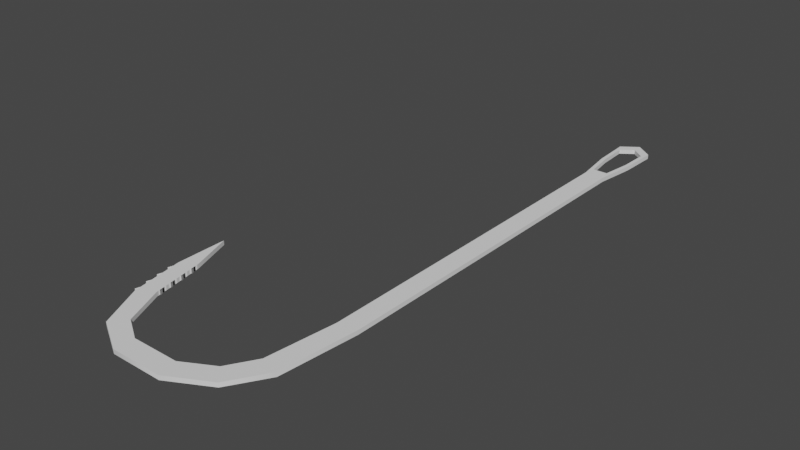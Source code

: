 # Source: BLFIH.blend  (saved by Blender 3.4.6; exported with 4.5.12 LTS)
import bpy
from mathutils import Matrix  # noqa: F401  (used for matrix-valued properties, if any)

bpy.ops.wm.read_factory_settings(use_empty=True)
scene = bpy.context.scene
scene.name = 'Scene'

# ---- collections
col_collection = bpy.data.collections.new('Collection'); scene.collection.children.link(col_collection)

# ---- node groups
ng_auto_smooth = bpy.data.node_groups.new('Auto Smooth', 'GeometryNodeTree')
_s = ng_auto_smooth.interface.new_socket(name='Geometry', in_out='OUTPUT', socket_type='NodeSocketGeometry')
_s = ng_auto_smooth.interface.new_socket(name='Geometry', in_out='INPUT', socket_type='NodeSocketGeometry')
_s = ng_auto_smooth.interface.new_socket(name='Angle', in_out='INPUT', socket_type='NodeSocketFloat')
_s.subtype = 'ANGLE'
_s.min_value = 0.0
_s.max_value = 3.142
ng_auto_smooth.is_modifier = True
_N = ng_auto_smooth.nodes; _L = ng_auto_smooth.links
n0 = _N.new('NodeGroupOutput'); n0.name = 'Group Output'; n0.location = (480, -100)
n1 = _N.new('NodeGroupInput'); n1.name = 'Group Input'; n1.location = (-420, -300)
n2 = _N.new('NodeGroupInput'); n2.name = 'Group Input.001'; n2.location = (-60, -100)
n3 = _N.new('GeometryNodeSetShadeSmooth'); n3.name = 'Set Shade Smooth'; n3.location = (120, -100)
n3.domain = 'EDGE'
n4 = _N.new('GeometryNodeSetShadeSmooth'); n4.name = 'Set Shade Smooth.001'; n4.location = (300, -100)
n5 = _N.new('GeometryNodeInputMeshEdgeAngle'); n5.name = 'Edge Angle'; n5.location = (-420, -220)
n6 = _N.new('GeometryNodeInputEdgeSmooth'); n6.name = 'Is Edge Smooth'; n6.location = (-60, -160)
n7 = _N.new('GeometryNodeInputShadeSmooth'); n7.name = 'Is Face Smooth'; n7.location = (-240, -340)
n8 = _N.new('FunctionNodeBooleanMath'); n8.name = 'Boolean Math'; n8.location = (-60, -220)
n9 = _N.new('FunctionNodeCompare'); n9.name = 'Compare'; n9.location = (-240, -180)
n9.operation = 'LESS_EQUAL'
_L.new(n5.outputs[0], n9.inputs[0])
_L.new(n4.outputs[0], n0.inputs[0])
_L.new(n1.outputs[1], n9.inputs[1])
_L.new(n9.outputs[0], n8.inputs[0])
_L.new(n7.outputs[0], n8.inputs[1])
_L.new(n2.outputs[0], n3.inputs[0])
_L.new(n6.outputs[0], n3.inputs[1])
_L.new(n3.outputs[0], n4.inputs[0])
_L.new(n8.outputs[0], n3.inputs[2])
n0.is_active_output = True

# ---- world
world_world = bpy.data.worlds.new('World'); scene.world = world_world
world_world.use_nodes = True; world_world.node_tree.nodes.clear()
_N = world_world.node_tree.nodes; _L = world_world.node_tree.links
n0 = _N.new('ShaderNodeOutputWorld'); n0.name = 'World Output'; n0.location = (300, 300)
n1 = _N.new('ShaderNodeBackground'); n1.name = 'Background'; n1.location = (10, 300)
n1.inputs[0].default_value = (0.05088, 0.05088, 0.05088, 1.0)
_L.new(n1.outputs[0], n0.inputs[0])
n0.is_active_output = True
world_world.color = (0.05088, 0.05088, 0.05088)
world_world.use_sun_shadow = False
world_world.sun_shadow_jitter_overblur = 0.0

# ---- meshes
me_plane = bpy.data.meshes.new('Plane')
me_plane.from_pydata([(0.9218, -3.335, 0.0004201), (1.0, -1.0, 0.0001712), (0.9988, -2.555, 0.0009123), (1.0, 1.0, 0.0), (0.702, -3.688, 0.001827), (0.3115, -3.897, 0.001809), (-0.2045, -3.891, -0.0007098), (-0.5532, -3.694, -0.001852), (-0.7595, -3.26, -0.001549), (-0.8504, -2.736, -0.0007411), (-0.8459, -2.233, 0.003015), (-0.7031, -2.647, -0.0005773), (-0.6058, -3.165, 0.0003992), (-0.4372, -3.554, -0.0007329), (-0.2028, -3.698, -0.002178), (0.2686, -3.703, 0.0008773), (0.5631, -3.544, 0.001175), (0.7247, -3.281, 0.001564), (0.8074, -2.585, 0.001669), (0.8088, -1.005, 0.002033), (0.8077, 1.002, 0.001646), (1.067, 1.78, 0.0002398), (0.7411, 1.784, 0.001577), (0.9038, 1.903, 0.001251), (0.7544, 1.393, 0.001836), (1.053, 1.39, -1.93e-05), (0.9768, 1.112, 0.002243), (0.8309, 1.114, 0.001457), (1.027, 1.704, 9.861e-05), (0.7804, 1.707, 0.001718), (0.9038, 1.797, 0.001936), (0.7904, 1.411, 0.001773), (1.017, 1.408, 0.0003862), (0.9218, -3.335, 0.04278), (1.0, -1.0, 0.04253), (0.9988, -2.555, 0.04327), (1.0, 1.0, 0.04236), (0.702, -3.688, 0.04418), (0.3115, -3.897, 0.04416), (-0.2045, -3.891, 0.04165), (-0.5532, -3.694, 0.0405), (-0.7595, -3.26, 0.04081), (-0.8504, -2.736, 0.04161), (-0.8459, -2.233, 0.04537), (-0.7031, -2.647, 0.04178), (-0.6058, -3.165, 0.04275), (-0.4372, -3.554, 0.04162), (-0.2028, -3.698, 0.04018), (0.2686, -3.703, 0.04323), (0.5631, -3.544, 0.04353), (0.7247, -3.281, 0.04392), (0.8074, -2.585, 0.04402), (0.8088, -1.005, 0.04439), (0.8077, 1.002, 0.044), (1.067, 1.78, 0.0426), (0.7411, 1.784, 0.04393), (0.9038, 1.903, 0.04361), (0.7544, 1.393, 0.04419), (1.053, 1.39, 0.04234), (0.9768, 1.112, 0.0446), (0.8309, 1.114, 0.04381), (1.027, 1.704, 0.04245), (0.7804, 1.707, 0.04407), (0.9038, 1.797, 0.04429), (0.7904, 1.411, 0.04413), (1.017, 1.408, 0.04274), (-0.8053, -2.996, -0.001142), (-0.6548, -2.904, -9.258e-05), (-0.8053, -2.996, 0.04121), (-0.6548, -2.904, 0.04226), (-0.6789, -2.776, -0.0003349), (-0.6789, -2.776, 0.04202), (-0.8279, -2.866, -0.0009415), (-0.8279, -2.866, 0.04141), (-0.7826, -3.127, -0.001344), (-0.7826, -3.127, 0.04101), (-0.6305, -3.034, 0.0001516), (-0.6305, -3.034, 0.04251), (-0.6914, -2.71, -0.0004599), (-0.6914, -2.71, 0.0419), (-0.8395, -2.799, -0.0008382), (-0.8395, -2.799, 0.04152), (0.9057, 1.113, 0.00186), (0.9063, 1.001, 0.0008017), (0.9069, -1.002, 0.001078), (0.9056, -2.57, 0.001281), (0.8258, -3.309, 0.0009774), (0.6343, -3.618, 0.001509), (0.2906, -3.802, 0.001355), (-0.2037, -3.797, -0.001425), (-0.4967, -3.626, -0.001307), (-0.6846, -3.213, -0.0005997), (-0.7786, -2.693, -0.0006613), (0.9057, 1.113, 0.04422), (0.9063, 1.001, 0.04316), (0.9069, -1.002, 0.04343), (0.9056, -2.57, 0.04364), (0.8258, -3.309, 0.04333), (0.6343, -3.618, 0.04386), (0.2906, -3.802, 0.04371), (-0.2037, -3.797, 0.04093), (-0.4967, -3.626, 0.04105), (-0.6846, -3.213, 0.04176), (-0.7786, -2.693, 0.04169), (-0.732, -2.951, 0.04172), (-0.732, -2.951, -0.0006307), (-0.7553, -2.822, -0.000646), (-0.7553, -2.822, 0.04171), (-0.7085, -3.082, 0.04174), (-0.7085, -3.082, -0.0006153), (-0.7673, -2.756, 0.0417), (-0.7673, -2.756, -0.0006539), (-0.8482, -2.485, 0.001137), (0.8683, 1.113, 0.001658), (0.8578, -1.003, 0.001556), (0.8565, -2.578, 0.001475), (0.7753, -3.295, 0.001271), (0.5987, -3.581, 0.001342), (0.2796, -3.752, 0.001116), (-0.2032, -3.748, -0.001801), (-0.467, -3.59, -0.00102), (-0.6452, -3.189, -0.0001003), (-0.7409, -2.67, -0.0006193), (-0.8482, -2.485, 0.04349), (0.8683, 1.113, 0.04401), (0.8578, -1.003, 0.04391), (0.8565, -2.578, 0.04383), (0.7753, -3.295, 0.04363), (0.5987, -3.581, 0.0437), (0.2796, -3.752, 0.04347), (-0.2032, -3.748, 0.04055), (-0.467, -3.59, 0.04134), (-0.6452, -3.189, 0.04226), (-0.7409, -2.67, 0.04174), (-0.6934, -2.928, 0.04199), (-0.7171, -2.799, 0.04187), (-0.6695, -3.058, 0.04212), (-0.7294, -2.733, 0.0418), (0.857, 1.002, 0.001224), (0.857, 1.002, 0.04358), (-0.6934, -2.928, -0.0003617), (-0.7171, -2.799, -0.0004905), (-0.6695, -3.058, -0.0002319), (-0.7294, -2.733, -0.0005569), (-0.7745, -2.44, 0.001219), (0.9532, 1.001, 0.0004009), (-0.7745, -2.44, 0.04357), (0.9532, 1.001, 0.04276), (-0.7686, -2.974, -0.0008863), (-0.7916, -2.844, -0.0007938), (-0.7455, -3.104, -0.0009796), (-0.8034, -2.777, -0.000746), (0.9413, 1.113, 0.002052), (0.9534, -1.001, 0.0006248), (0.9522, -2.562, 0.001097), (0.8738, -3.322, 0.0006987), (0.6682, -3.653, 0.001668), (0.301, -3.849, 0.001582), (-0.2041, -3.844, -0.001067), (-0.5249, -3.66, -0.001579), (-0.7221, -3.237, -0.001074), (-0.8145, -2.715, -0.0007012), (0.9413, 1.113, 0.04441), (0.9534, -1.001, 0.04298), (0.9522, -2.562, 0.04345), (0.8738, -3.322, 0.04305), (0.6682, -3.653, 0.04402), (0.301, -3.849, 0.04394), (-0.2041, -3.844, 0.04129), (-0.5249, -3.66, 0.04078), (-0.7221, -3.237, 0.04128), (-0.8145, -2.715, 0.04165), (-0.7686, -2.974, 0.04147), (-0.7916, -2.844, 0.04156), (-0.7455, -3.104, 0.04138), (-0.8034, -2.777, 0.04161), (-0.7945, -2.577, 0.04261), (-0.7945, -2.577, 0.0002587), (-0.8166, -2.931, -0.001042), (-0.8166, -2.931, 0.04131), (-0.6669, -2.84, -0.0002138), (-0.6669, -2.84, 0.04214), (-0.7436, -2.887, -0.0006384), (-0.7436, -2.887, 0.04172), (-0.7053, -2.863, -0.0004261), (-0.7053, -2.863, 0.04193), (-0.7801, -2.909, 0.04152), (-0.7801, -2.909, -0.0008401), (-0.6426, -2.969, 2.951e-05), (-0.6426, -2.969, 0.04239), (-0.7939, -3.062, -0.001243), (-0.7939, -3.062, 0.04111), (-0.7202, -3.016, -0.000623), (-0.7202, -3.016, 0.04173), (-0.6814, -2.993, -0.0002968), (-0.6814, -2.993, 0.04206), (-0.7571, -3.039, 0.04142), (-0.7571, -3.039, -0.000933), (-0.7714, -3.192, -0.001444), (-0.7714, -3.192, 0.04091), (-0.6185, -3.097, 0.0002721), (-0.6185, -3.097, 0.04263), (-0.6969, -3.146, 0.04175), (-0.6969, -3.146, -0.0006077), (-0.6577, -3.122, 0.04219), (-0.6577, -3.122, -0.0001678), (-0.7341, -3.169, -0.001026), (-0.7341, -3.169, 0.04133), (-0.6704, -2.746, -0.0004599), (-0.6704, -2.746, 0.0419), (-0.6459, -2.876, -0.0002138), (-0.6459, -2.876, 0.04214), (-0.6216, -3.005, 2.951e-05), (-0.6216, -3.005, 0.04239), (-0.5975, -3.134, 0.0002721), (-0.5975, -3.134, 0.04263), (-0.8539, -2.847, -0.0008382), (-0.8539, -2.847, 0.04152), (-0.831, -2.979, -0.001042), (-0.831, -2.979, 0.04131), (-0.8083, -3.109, -0.001243), (-0.8083, -3.109, 0.04111), (-0.7857, -3.239, -0.001444), (-0.7857, -3.239, 0.04091)], [], [(20, 24, 31, 27), (24, 22, 29, 31), (22, 23, 30, 29), (23, 21, 28, 30), (21, 25, 32, 28), (25, 3, 26, 32), (113, 138, 20, 27), (114, 19, 20, 138), (115, 18, 19, 114), (116, 17, 18, 115), (117, 16, 17, 116), (118, 15, 16, 117), (119, 14, 15, 118), (120, 13, 14, 119), (121, 12, 13, 120), (205, 200, 12, 121), (177, 122, 92, 161), (53, 60, 64, 57), (57, 64, 62, 55), (55, 62, 63, 56), (56, 63, 61, 54), (54, 61, 65, 58), (58, 65, 59, 36), (124, 60, 53, 139), (125, 139, 53, 52), (126, 125, 52, 51), (127, 126, 51, 50), (128, 127, 50, 49), (129, 128, 49, 48), (130, 129, 48, 47), (131, 130, 47, 46), (132, 131, 46, 45), (204, 132, 45, 201), (176, 171, 103, 133), (0, 2, 35, 33), (29, 30, 63, 62), (16, 15, 48, 49), (1, 3, 36, 34), (30, 28, 61, 63), (17, 16, 49, 50), (2, 1, 34, 35), (31, 29, 62, 64), (18, 17, 50, 51), (5, 4, 37, 38), (32, 26, 59, 65), (19, 18, 51, 52), (6, 5, 38, 39), (113, 27, 60, 124), (20, 19, 52, 53), (7, 6, 39, 40), (25, 21, 54, 58), (8, 7, 40, 41), (24, 20, 53, 57), (198, 8, 41, 199), (23, 22, 55, 56), (112, 9, 42, 123), (21, 23, 56, 54), (144, 10, 43, 146), (22, 24, 57, 55), (78, 11, 44, 79), (3, 25, 58, 36), (13, 12, 45, 46), (28, 32, 65, 61), (14, 13, 46, 47), (4, 0, 33, 37), (27, 31, 64, 60), (15, 14, 47, 48), (188, 67, 69, 189), (178, 66, 68, 179), (185, 134, 69, 181), (184, 180, 67, 140), (143, 78, 70, 141), (137, 135, 71, 79), (80, 72, 73, 81), (180, 70, 71, 181), (200, 76, 77, 201), (190, 74, 75, 191), (195, 136, 77, 189), (194, 188, 76, 142), (9, 80, 81, 42), (133, 137, 79, 44), (122, 11, 78, 143), (70, 78, 79, 71), (161, 92, 111, 151), (171, 175, 110, 103), (197, 192, 109, 150), (196, 174, 108, 193), (175, 173, 107, 110), (151, 111, 106, 149), (187, 182, 105, 148), (186, 172, 104, 183), (152, 82, 93, 162), (207, 170, 102, 202), (170, 169, 101, 102), (169, 168, 100, 101), (168, 167, 99, 100), (167, 166, 98, 99), (166, 165, 97, 98), (165, 164, 96, 97), (164, 163, 95, 96), (163, 147, 94, 95), (162, 93, 94, 147), (206, 203, 91, 160), (160, 91, 90, 159), (159, 90, 89, 158), (158, 89, 88, 157), (157, 88, 87, 156), (156, 87, 86, 155), (155, 86, 85, 154), (154, 85, 84, 153), (153, 84, 83, 145), (152, 145, 83, 82), (92, 122, 143, 111), (103, 110, 137, 133), (192, 194, 142, 109), (193, 108, 136, 195), (110, 107, 135, 137), (111, 143, 141, 106), (182, 184, 140, 105), (183, 104, 134, 185), (10, 112, 123, 43), (82, 113, 124, 93), (146, 176, 133, 44), (202, 102, 132, 204), (102, 101, 131, 132), (101, 100, 130, 131), (100, 99, 129, 130), (99, 98, 128, 129), (98, 97, 127, 128), (97, 96, 126, 127), (96, 95, 125, 126), (95, 94, 139, 125), (93, 124, 139, 94), (144, 11, 122, 177), (203, 205, 121, 91), (91, 121, 120, 90), (90, 120, 119, 89), (89, 119, 118, 88), (88, 118, 117, 87), (87, 117, 116, 86), (86, 116, 115, 85), (85, 115, 114, 84), (84, 114, 138, 83), (82, 83, 138, 113), (10, 144, 177, 112), (43, 123, 176, 146), (26, 3, 145, 152), (1, 153, 145, 3), (2, 154, 153, 1), (0, 155, 154, 2), (4, 156, 155, 0), (5, 157, 156, 4), (6, 158, 157, 5), (7, 159, 158, 6), (8, 160, 159, 7), (198, 206, 160, 8), (59, 162, 147, 36), (34, 36, 147, 163), (35, 34, 163, 164), (33, 35, 164, 165), (37, 33, 165, 166), (38, 37, 166, 167), (39, 38, 167, 168), (40, 39, 168, 169), (41, 40, 169, 170), (199, 41, 170, 207), (26, 152, 162, 59), (179, 68, 172, 186), (178, 187, 148, 66), (80, 151, 149, 72), (81, 73, 173, 175), (191, 75, 174, 196), (190, 197, 150, 74), (42, 81, 175, 171), (9, 161, 151, 80), (11, 144, 146, 44), (123, 42, 171, 176), (112, 177, 161, 9), (72, 149, 187, 178), (73, 179, 186, 173), (107, 183, 185, 135), (106, 141, 184, 182), (173, 186, 183, 107), (149, 106, 182, 187), (67, 180, 181, 69), (141, 70, 180, 184), (135, 185, 181, 71), (72, 178, 179, 73), (66, 148, 197, 190), (68, 191, 196, 172), (104, 193, 195, 134), (105, 140, 194, 192), (172, 196, 193, 104), (148, 105, 192, 197), (140, 67, 188, 194), (134, 195, 189, 69), (66, 190, 191, 68), (76, 188, 189, 77), (75, 199, 207, 174), (74, 150, 206, 198), (109, 142, 205, 203), (108, 202, 204, 136), (150, 109, 203, 206), (174, 207, 202, 108), (12, 200, 201, 45), (74, 198, 199, 75), (136, 204, 201, 77), (142, 76, 200, 205), (181, 180, 210, 211), (201, 200, 214, 215), (79, 78, 208, 209), (189, 188, 212, 213), (191, 190, 220, 221), (81, 80, 216, 217), (179, 178, 218, 219), (199, 198, 222, 223)])
me_plane.polygons.foreach_set('use_smooth', [True] * 216)
_uv = me_plane.uv_layers.new(name='UVMap')
_uv.uv.foreach_set('vector', [0.0, 0.0, 0.0, 0.0, 0.0, 0.0, 0.0, 0.0, 0.0, 0.0, 0.0, 0.0, 0.0, 0.0, 0.0, 0.0, 0.0, 0.0, 0.0, 0.0, 0.0, 0.0, 0.0, 0.0, 0.0, 0.0, 0.0, 0.0, 0.0, 0.0, 0.0, 0.0, 0.0, 0.0, 0.0, 0.0, 0.0, 0.0, 0.0, 0.0, 0.0, 0.0, 0.0, 0.0, 0.0, 0.0, 0.0, 0.0, 0.0, 0.0, 0.0, 0.0, 0.0, 0.0, 0.0, 0.0, 0.0, 0.0, 0.0, 0.0, 0.0, 0.0, 0.0, 0.0, 0.0, 0.0, 0.0, 0.0, 0.0, 0.0, 0.0, 0.0, 0.0, 0.0, 0.0, 0.0, 0.0, 0.0, 0.0, 0.0, 0.0, 0.0, 0.0, 0.0, 0.0, 0.0, 0.0, 0.0, 0.0, 0.0, 0.0, 0.0, 0.0, 0.0, 0.0, 0.0, 0.0, 0.0, 0.0, 0.0, 0.0, 0.0, 0.0, 0.0, 0.0, 0.0, 0.0, 0.0, 0.0, 0.0, 0.0, 0.0, 0.0, 0.0, 0.0, 0.0, 0.0, 0.0, 0.0, 0.0, 0.0, 0.0, 0.0, 0.0, 0.0, 0.0, 0.0, 0.0, 0.0, 0.0, 0.0, 0.0, 0.0, 0.0, 0.0, 0.0, 0.0, 0.0, 0.0, 0.0, 0.0, 0.0, 0.0, 0.0, 0.0, 0.0, 0.0, 0.0, 0.0, 0.0, 0.0, 0.0, 0.0, 0.0, 0.0, 0.0, 0.0, 0.0, 0.0, 0.0, 0.0, 0.0, 0.0, 0.0, 0.0, 0.0, 0.0, 0.0, 0.0, 0.0, 0.0, 0.0, 0.0, 0.0, 0.0, 0.0, 0.0, 0.0, 0.0, 0.0, 0.0, 0.0, 0.0, 0.0, 0.0, 0.0, 0.0, 0.0, 0.0, 0.0, 0.0, 0.0, 0.0, 0.0, 0.0, 0.0, 0.0, 0.0, 0.0, 0.0, 0.0, 0.0, 0.0, 0.0, 0.0, 0.0, 0.0, 0.0, 0.0, 0.0, 0.0, 0.0, 0.0, 0.0, 0.0, 0.0, 0.0, 0.0, 0.0, 0.0, 0.0, 0.0, 0.0, 0.0, 0.0, 0.0, 0.0, 0.0, 0.0, 0.0, 0.0, 0.0, 0.0, 0.0, 0.0, 0.0, 0.0, 0.0, 0.0, 0.0, 0.0, 0.0, 0.0, 0.0, 0.0, 0.0, 0.0, 0.0, 0.0, 0.0, 0.0, 0.0, 0.0, 0.0, 0.0, 0.0, 0.0, 0.0, 0.0, 0.0, 0.0, 0.0, 0.0, 0.0, 0.0, 0.0, 0.0, 0.0, 0.0, 0.0, 0.0, 0.0, 0.0, 0.0, 0.0, 0.0, 0.0, 0.0, 0.0, 0.0, 0.0, 0.0, 0.0, 0.0, 0.0, 0.0, 0.0, 0.0, 0.0, 0.0, 0.0, 0.0, 0.0, 0.0, 0.0, 0.0, 0.0, 0.0, 0.0, 0.0, 0.0, 0.0, 0.0, 0.0, 0.0, 0.0, 0.0, 0.0, 0.0, 0.0, 0.0, 0.0, 0.0, 0.0, 0.0, 0.0, 0.0, 0.0, 0.0, 0.0, 0.0, 0.0, 0.0, 0.0, 0.0, 0.0, 0.0, 0.0, 0.0, 0.0, 0.0, 0.0, 0.0, 0.0, 0.0, 0.0, 0.0, 0.0, 0.0, 0.0, 0.0, 0.0, 0.0, 0.0, 0.0, 0.0, 0.0, 0.0, 0.0, 0.0, 0.0, 0.0, 0.0, 0.0, 0.0, 0.0, 0.0, 0.0, 0.0, 0.0, 0.0, 0.0, 0.0, 0.0, 0.0, 0.0, 0.0, 0.0, 0.0, 0.0, 0.0, 0.0, 0.0, 0.0, 0.0, 0.0, 0.0, 0.0, 0.0, 0.0, 0.0, 0.0, 0.0, 0.0, 0.0, 0.0, 0.0, 0.0, 0.0, 0.0, 0.0, 0.0, 0.0, 0.0, 0.0, 0.0, 0.0, 0.0, 0.0, 0.0, 0.0, 0.0, 0.0, 0.0, 0.0, 0.0, 0.0, 0.0, 0.0, 0.0, 0.0, 0.0, 0.0, 0.0, 0.0, 0.0, 0.0, 0.0, 0.0, 0.0, 0.0, 0.0, 0.0, 0.0, 0.0, 0.0, 0.0, 0.0, 0.0, 0.0, 0.0, 0.0, 0.0, 0.0, 0.0, 0.0, 0.0, 0.0, 0.0, 0.0, 0.0, 0.0, 0.0, 0.0, 0.0, 0.0, 0.0, 0.0, 0.0, 0.0, 0.0, 0.0, 0.0, 0.0, 0.0, 0.0, 0.0, 0.0, 0.0, 0.0, 0.0, 0.0, 0.0, 0.0, 0.0, 0.0, 0.0, 0.0, 0.0, 0.0, 0.0, 0.0, 0.0, 0.0, 0.0, 0.0, 0.0, 0.0, 0.0, 0.0, 0.0, 0.0, 0.0, 0.0, 0.0, 0.0, 0.0, 0.0, 0.0, 0.0, 0.0, 0.0, 0.0, 0.0, 0.0, 0.0, 0.0, 0.0, 0.0, 0.0, 0.0, 0.0, 0.0, 0.0, 0.0, 0.0, 0.0, 0.0, 0.0, 0.0, 0.0, 0.0, 0.0, 0.0, 0.0, 0.0, 0.0, 0.0, 0.0, 0.0, 0.0, 0.0, 0.0, 0.0, 0.0, 0.0, 0.0, 0.0, 0.0, 0.0, 0.0, 0.0, 0.0, 0.0, 0.0, 0.0, 0.0, 0.0, 0.0, 0.0, 0.0, 0.0, 0.0, 0.0, 0.0, 0.0, 0.0, 0.0, 0.0, 0.0, 0.0, 0.0, 0.0, 0.0, 0.0, 0.0, 0.0, 0.0, 0.0, 0.0, 0.0, 0.0, 0.0, 0.0, 0.0, 0.0, 0.0, 0.0, 0.0, 0.0, 0.0, 0.0, 0.0, 0.0, 0.0, 0.0, 0.0, 0.0, 0.0, 0.0, 0.0, 0.0, 0.0, 0.0, 0.0, 0.0, 0.0, 0.0, 0.0, 0.0, 0.0, 0.0, 0.0, 0.0, 0.0, 0.0, 0.0, 0.0, 0.0, 0.0, 0.0, 0.0, 0.0, 0.0, 0.0, 0.0, 0.0, 0.0, 0.0, 0.0, 0.0, 0.0, 0.0, 0.0, 0.0, 0.0, 0.0, 0.0, 0.0, 0.0, 0.0, 0.0, 0.0, 0.0, 0.0, 0.0, 0.0, 0.0, 0.0, 0.0, 0.0, 0.0, 0.0, 0.0, 0.0, 0.0, 0.0, 0.0, 0.0, 0.0, 0.0, 0.0, 0.0, 0.0, 0.0, 0.0, 0.0, 0.0, 0.0, 0.0, 0.0, 0.0, 0.0, 0.0, 0.0, 0.0, 0.0, 0.0, 0.0, 0.0, 0.0, 0.0, 0.0, 0.0, 0.0, 0.0, 0.0, 0.0, 0.0, 0.0, 0.0, 0.0, 0.0, 0.0, 0.0, 0.0, 0.0, 0.0, 0.0, 0.0, 0.0, 0.0, 0.0, 0.0, 0.0, 0.0, 0.0, 0.0, 0.0, 0.0, 0.0, 0.0, 0.0, 0.0, 0.0, 0.0, 0.0, 0.0, 0.0, 0.0, 0.0, 0.0, 0.0, 0.0, 0.0, 0.0, 0.0, 0.0, 0.0, 0.0, 0.0, 0.0, 0.0, 0.0, 0.0, 0.0, 0.0, 0.0, 0.0, 0.0, 0.0, 0.0, 0.0, 0.0, 0.0, 0.0, 0.0, 0.0, 0.0, 0.0, 0.0, 0.0, 0.0, 0.0, 0.0, 0.0, 0.0, 0.0, 0.0, 0.0, 0.0, 0.0, 0.0, 0.0, 0.0, 0.0, 0.0, 0.0, 0.0, 0.0, 0.0, 0.0, 0.0, 0.0, 0.0, 0.0, 0.0, 0.0, 0.0, 0.0, 0.0, 0.0, 0.0, 0.0, 0.0, 0.0, 0.0, 0.0, 0.0, 0.0, 0.0, 0.0, 0.0, 0.0, 0.0, 0.0, 0.0, 0.0, 0.0, 0.0, 0.0, 0.0, 0.0, 0.0, 0.0, 0.0, 0.0, 0.0, 0.0, 0.0, 0.0, 0.0, 0.0, 0.0, 0.0, 0.0, 0.0, 0.0, 0.0, 0.0, 0.0, 0.0, 0.0, 0.0, 0.0, 0.0, 0.0, 0.0, 0.0, 0.0, 0.0, 0.0, 0.0, 0.0, 0.0, 0.0, 0.0, 0.0, 0.0, 0.0, 0.0, 0.0, 0.0, 0.0, 0.0, 0.0, 0.0, 0.0, 0.0, 0.0, 0.0, 0.0, 0.0, 0.0, 0.0, 0.0, 0.0, 0.0, 0.0, 0.0, 0.0, 0.0, 0.0, 0.0, 0.0, 0.0, 0.0, 0.0, 0.0, 0.0, 0.0, 0.0, 0.0, 0.0, 0.0, 0.0, 0.0, 0.0, 0.0, 0.0, 0.0, 0.0, 0.0, 0.0, 0.0, 0.0, 0.0, 0.0, 0.0, 0.0, 0.0, 0.0, 0.0, 0.0, 0.0, 0.0, 0.0, 0.0, 0.0, 0.0, 0.0, 0.0, 0.0, 0.0, 0.0, 0.0, 0.0, 0.0, 0.0, 0.0, 0.0, 0.0, 0.0, 0.0, 0.0, 0.0, 0.0, 0.0, 0.0, 0.0, 0.0, 0.0, 0.0, 0.0, 0.0, 0.0, 0.0, 0.0, 0.0, 0.0, 0.0, 0.0, 0.0, 0.0, 0.0, 0.0, 0.0, 0.0, 0.0, 0.0, 0.0, 0.0, 0.0, 0.0, 0.0, 0.0, 0.0, 0.0, 0.0, 0.0, 0.0, 0.0, 0.0, 0.0, 0.0, 0.0, 0.0, 0.0, 0.0, 0.0, 0.0, 0.0, 0.0, 0.0, 0.0, 0.0, 0.0, 0.0, 0.0, 0.0, 0.0, 0.0, 0.0, 0.0, 0.0, 0.0, 0.0, 0.0, 0.0, 0.0, 0.0, 0.0, 0.0, 0.0, 0.0, 0.0, 0.0, 0.0, 0.0, 0.0, 0.0, 0.0, 0.0, 0.0, 0.0, 0.0, 0.0, 0.0, 0.0, 0.0, 0.0, 0.0, 0.0, 0.0, 0.0, 0.0, 0.0, 0.0, 0.0, 0.0, 0.0, 0.0, 0.0, 0.0, 0.0, 0.0, 0.0, 0.0, 0.0, 0.0, 0.0, 0.0, 0.0, 0.0, 0.0, 0.0, 0.0, 0.0, 0.0, 0.0, 0.0, 0.0, 0.0, 0.0, 0.0, 0.0, 0.0, 0.0, 0.0, 0.0, 0.0, 0.0, 0.0, 0.0, 0.0, 0.0, 0.0, 0.0, 0.0, 0.0, 0.0, 0.0, 0.0, 0.0, 0.0, 0.0, 0.0, 0.0, 0.0, 0.0, 0.0, 0.0, 0.0, 0.0, 0.0, 0.0, 0.0, 0.0, 0.0, 0.0, 0.0, 0.0, 0.0, 0.0, 0.0, 0.0, 0.0, 0.0, 0.0, 0.0, 0.0, 0.0, 0.0, 0.0, 0.0, 0.0, 0.0, 0.0, 0.0, 0.0, 0.0, 0.0, 0.0, 0.0, 0.0, 0.0, 0.0, 0.0, 0.0, 0.0, 0.0, 0.0, 0.0, 0.0, 0.0, 0.0, 0.0, 0.0, 0.0, 0.0, 0.0, 0.0, 0.0, 0.0, 0.0, 0.0, 0.0, 0.0, 0.0, 0.0, 0.0, 0.0, 0.0, 0.0, 0.0, 0.0, 0.0, 0.0, 0.0, 0.0, 0.0, 0.0, 0.0, 0.0, 0.0, 0.0, 0.0, 0.0, 0.0, 0.0, 0.0, 0.0, 0.0, 0.0, 0.0, 0.0, 0.0, 0.0, 0.0, 0.0, 0.0, 0.0, 0.0, 0.0, 0.0, 0.0, 0.0, 0.0, 0.0, 0.0, 0.0, 0.0, 0.0, 0.0, 0.0, 0.0, 0.0, 0.0, 0.0, 0.0, 0.0, 0.0, 0.0, 0.0, 0.0, 0.0, 0.0, 0.0, 0.0, 0.0, 0.0, 0.0, 0.0, 0.0, 0.0, 0.0, 0.0, 0.0, 0.0, 0.0, 0.0, 0.0, 0.0, 0.0, 0.0, 0.0, 0.0, 0.0, 0.0, 0.0, 0.0, 0.0, 0.0, 0.0, 0.0, 0.0, 0.0, 0.0, 0.0, 0.0, 0.0, 0.0, 0.0, 0.0, 0.0, 0.0, 0.0, 0.0, 0.0, 0.0, 0.0, 0.0, 0.0, 0.0, 0.0, 0.0, 0.0, 0.0, 0.0, 0.0, 0.0, 0.0, 0.0, 0.0, 0.0, 0.0, 0.0, 0.0, 0.0, 0.0, 0.0, 0.0, 0.0, 0.0, 0.0, 0.0, 0.0, 0.0, 0.0, 0.0, 0.0, 0.0, 0.0, 0.0, 0.0, 0.0, 0.0, 0.0, 0.0, 0.0, 0.0, 0.0, 0.0, 0.0, 0.0, 0.0, 0.0, 0.0, 0.0, 0.0, 0.0, 0.0, 0.0, 0.0, 0.0, 0.0, 0.0, 0.0, 0.0, 0.0, 0.0, 0.0, 0.0, 0.0, 0.0, 0.0, 0.0, 0.0, 0.0, 0.0, 0.0, 0.0, 0.0, 0.0, 0.0, 0.0, 0.0, 0.0, 0.0, 0.0, 0.0, 0.0, 0.0, 0.0, 0.0, 0.0, 0.0, 0.0, 0.0, 0.0, 0.0, 0.0, 0.0, 0.0, 0.0, 0.0, 0.0, 0.0, 0.0, 0.0, 0.0, 0.0, 0.0, 0.0, 0.0, 0.0, 0.0, 0.0, 0.0, 0.0, 0.0, 0.0, 0.0, 0.0, 0.0, 0.0, 0.0, 0.0, 0.0, 0.0, 0.0, 0.0, 0.0, 0.0, 0.0, 0.0, 0.0, 0.0, 0.0, 0.0, 0.0, 0.0, 0.0, 0.0, 0.0, 0.0, 0.0, 0.0, 0.0, 0.0, 0.0, 0.0, 0.0, 0.0, 0.0, 0.0, 0.0, 0.0, 0.0, 0.0, 0.0, 0.0, 0.0, 0.0, 0.0, 0.0, 0.0, 0.0, 0.0, 0.0, 0.0, 0.0, 0.0, 0.0, 0.0, 0.0, 0.0, 0.0, 0.0, 0.0, 0.0, 0.0, 0.0, 0.0, 0.0, 0.0, 0.0, 0.0, 0.0, 0.0, 0.0, 0.0, 0.0, 0.0, 0.0, 0.0, 0.0, 0.0, 0.0, 0.0, 0.0, 0.0, 0.0, 0.0, 0.0, 0.0, 0.0, 0.0, 0.0, 0.0, 0.0, 0.0, 0.0, 0.0, 0.0, 0.0, 0.0, 0.0, 0.0, 0.0, 0.0, 0.0, 0.0, 0.0, 0.0, 0.0, 0.0, 0.0, 0.0, 0.0, 0.0, 0.0, 0.0, 0.0, 0.0, 0.0, 0.0, 0.0, 0.0, 0.0, 0.0, 0.0, 0.0, 0.0, 0.0, 0.0, 0.0, 0.0, 0.0, 0.0, 0.0, 0.0, 0.0, 0.0, 0.0, 0.0, 0.0, 0.0, 0.0, 0.0, 0.0, 0.0, 0.0, 0.0, 0.0, 0.0, 0.0, 0.0, 0.0, 0.0, 0.0, 0.0, 0.0, 0.0, 0.0, 0.0, 0.0, 0.0, 0.0, 0.0, 0.0, 0.0, 0.0, 0.0, 0.0, 0.0, 0.0, 0.0, 0.0, 0.0, 0.0, 0.0, 0.0, 0.0, 0.0, 0.0, 0.0, 0.0, 0.0, 0.0, 0.0, 0.0, 0.0, 0.0, 0.0, 0.0, 0.0, 0.0, 0.0, 0.0, 0.0, 0.0, 0.0, 0.0, 0.0, 0.0, 0.0, 0.0, 0.0, 0.0, 0.0, 0.0, 0.0, 0.0, 0.0, 0.0, 0.0, 0.0, 0.0, 0.0, 0.0, 0.0, 0.0, 0.0, 0.0, 0.0, 0.0, 0.0, 0.0, 0.0, 0.0, 0.0, 0.0, 0.0, 0.0, 0.0, 0.0, 0.0, 0.0, 0.0, 0.0, 0.0, 0.0, 0.0, 0.0, 0.0, 0.0, 0.0, 0.0, 0.0, 0.0, 0.0, 0.0, 0.0, 0.0, 0.0, 0.0, 0.0, 0.0, 0.0, 0.0, 0.0, 0.0, 0.0, 0.0, 0.0, 0.0, 0.0, 0.0, 0.0, 0.0, 0.0, 0.0, 0.0, 0.0, 0.0, 0.0, 0.0, 0.0, 0.0, 0.0, 0.0, 0.0, 0.0, 0.0, 0.0, 0.0, 0.0, 0.0, 0.0, 0.0, 0.0, 0.0, 0.0, 0.0, 0.0, 0.0, 0.0, 0.0, 0.0, 0.0, 0.0, 0.0, 0.0, 0.0, 0.0, 0.0, 0.0, 0.0, 0.0, 0.0, 0.0, 0.0, 0.0, 0.0, 0.0, 0.0, 0.0, 0.0, 0.0, 0.0, 0.0, 0.0, 0.0, 0.0, 0.0, 0.0, 0.0, 0.0, 0.0, 0.0, 0.0, 0.0, 0.0, 0.0, 0.0, 0.0, 0.0, 0.0, 0.0, 0.0, 0.0, 0.0, 0.0, 0.0, 0.0, 0.0, 0.0, 0.0, 0.0, 0.0, 0.0, 0.0, 0.0, 0.0, 0.0, 0.0, 0.0, 0.0, 0.0, 0.0, 0.0, 0.0, 0.0, 0.0, 0.0, 0.0, 0.0, 0.0, 0.0, 0.0, 0.0, 0.0, 0.0, 0.0, 0.0, 0.0, 0.0, 0.0, 0.0, 0.0, 0.0, 0.0, 0.0, 0.0, 0.0, 0.0, 0.0, 0.0, 0.0, 0.0, 0.0, 0.0, 0.0, 0.0, 0.0, 0.0, 0.0, 0.0, 0.0, 0.0, 0.0, 0.0, 0.0, 0.0, 0.0, 0.0, 0.0, 0.0, 0.0, 0.0, 0.0, 0.0, 0.0, 0.0, 0.0, 0.0, 0.0, 0.0, 0.0, 0.0, 0.0, 0.0, 0.0, 0.0, 0.0, 0.0, 0.0])
me_plane.update()

# ---- objects
ob_plane = bpy.data.objects.new('Plane', me_plane)

# ---- transforms, parenting, visibility, modifiers, constraints
ob_plane.location = (0.0, 0.0, 0.0)
_m = ob_plane.modifiers.new('Auto Smooth', 'NODES')
_m.node_group = ng_auto_smooth
_gi = [s.identifier for s in ng_auto_smooth.interface.items_tree if s.item_type == 'SOCKET' and s.in_out == 'INPUT']
_m[_gi[1]] = 0.5236  # Angle

# ---- collection membership
col_collection.objects.link(ob_plane)

# ---- scene / render settings (as saved in the file)
scene.frame_start = 1; scene.frame_end = 250; scene.frame_set(1)
scene.render.engine = 'BLENDER_EEVEE_NEXT'
scene.cycles.sampling_pattern = 'TABULATED_SOBOL'
scene.cycles.use_light_tree = False
scene.view_settings.view_transform = 'Filmic'
bpy.context.view_layer.update()

# ---- added for rendering (the .blend has no active camera and no usable light): camera, sun
cam_auto = bpy.data.cameras.new('AutoCamera')
cam_auto.lens = 50.0
cam_auto.sensor_width = 36.0
cam_auto.clip_end = 1000.0
ob_auto_camera = bpy.data.objects.new('AutoCamera', cam_auto)
scene.collection.objects.link(ob_auto_camera)
ob_auto_camera.location = (5.75933, -7.78026, 4.54398)
ob_auto_camera.rotation_euler = (1.09748, -7.21219e-08, 0.694738)
scene.camera = ob_auto_camera
light_auto_sun = bpy.data.lights.new('AutoSun', 'SUN')
light_auto_sun.energy = 3.0
light_auto_sun.angle = 0.0523599
ob_auto_sun = bpy.data.objects.new('AutoSun', light_auto_sun)
scene.collection.objects.link(ob_auto_sun)
ob_auto_sun.rotation_euler = (0.872665, 0.174533, 0.523599)
bpy.context.view_layer.update()
